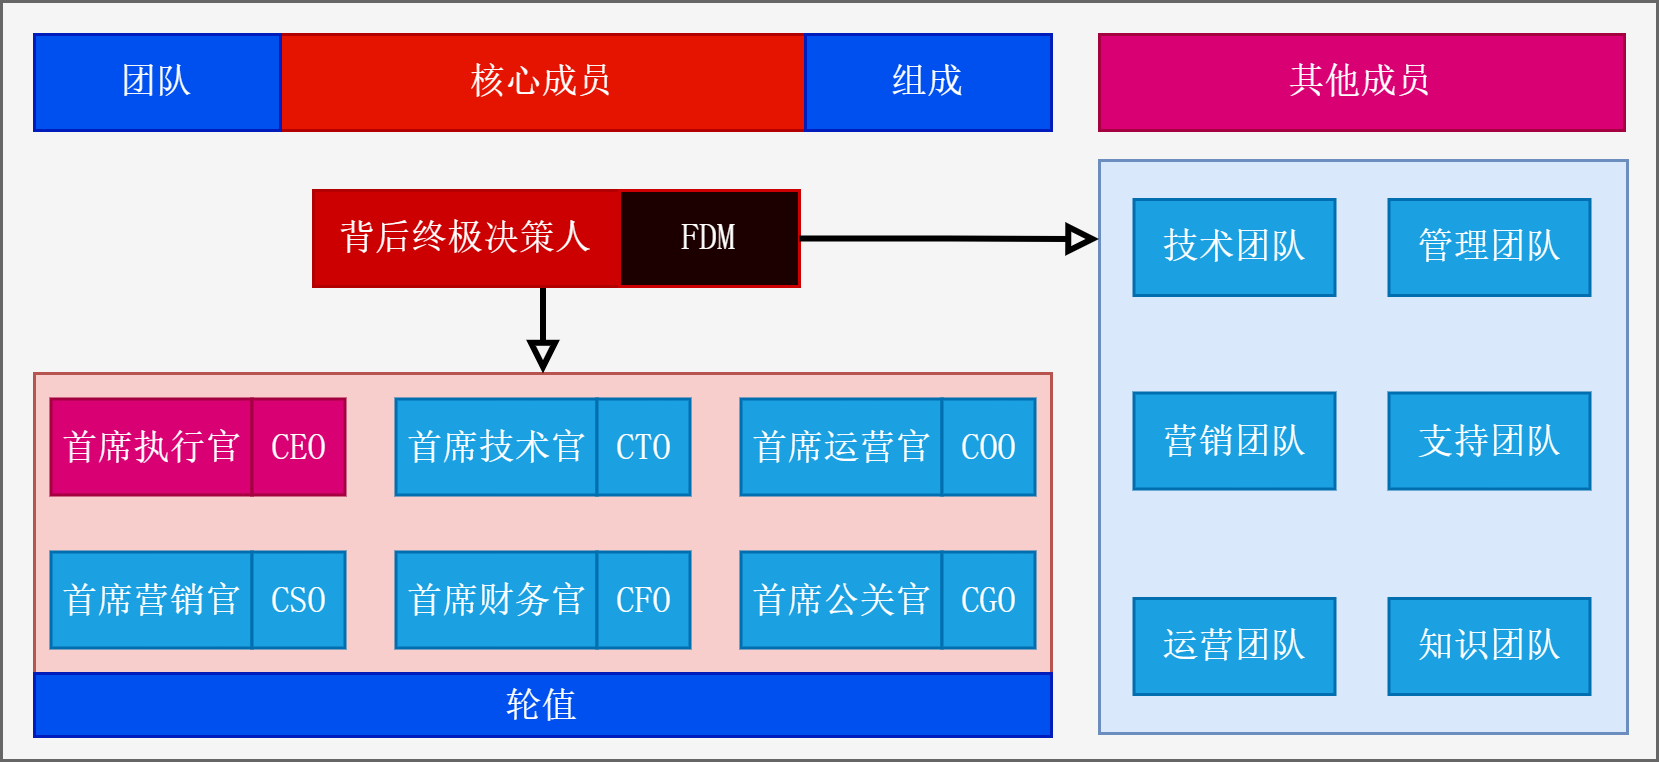

The diagram above was exported from draw.io. Its source (the exported page's mxGraphModel, read from the mxfile embedded in the PNG):
<mxGraphModel dx="698" dy="490" grid="0" gridSize="10" guides="1" tooltips="1" connect="1" arrows="1" fold="1" page="1" pageScale="1" pageWidth="827" pageHeight="1169" math="0" shadow="0">
  <root>
    <mxCell id="0" />
    <mxCell id="1" parent="0" />
    <mxCell id="6KSCikRL3-RgrfYxQTSq-25" value="" style="rounded=0;whiteSpace=wrap;html=1;fillColor=#f5f5f5;strokeColor=#666666;fontFamily=宋体;fontColor=#333333;" vertex="1" parent="1">
      <mxGeometry x="105" y="50" width="552" height="253" as="geometry" />
    </mxCell>
    <mxCell id="6KSCikRL3-RgrfYxQTSq-20" value="" style="rounded=0;whiteSpace=wrap;html=1;fillColor=#f8cecc;strokeColor=#b85450;fontFamily=宋体;" vertex="1" parent="1">
      <mxGeometry x="116" y="174" width="339" height="100" as="geometry" />
    </mxCell>
    <mxCell id="6KSCikRL3-RgrfYxQTSq-2" value="核心成员" style="rounded=0;whiteSpace=wrap;html=1;fillColor=#e51400;strokeColor=#B20000;fontFamily=宋体;fontColor=#ffffff;" vertex="1" parent="1">
      <mxGeometry x="198" y="61" width="175" height="32" as="geometry" />
    </mxCell>
    <mxCell id="6KSCikRL3-RgrfYxQTSq-3" value="组成" style="rounded=0;whiteSpace=wrap;html=1;fillColor=#0050ef;strokeColor=#001DBC;fontFamily=宋体;fontColor=#ffffff;" vertex="1" parent="1">
      <mxGeometry x="373" y="61" width="82" height="32" as="geometry" />
    </mxCell>
    <mxCell id="6KSCikRL3-RgrfYxQTSq-4" value="团队" style="rounded=0;whiteSpace=wrap;html=1;fillColor=#0050ef;strokeColor=#001DBC;fontFamily=宋体;fontColor=#ffffff;" vertex="1" parent="1">
      <mxGeometry x="116" y="61" width="82" height="32" as="geometry" />
    </mxCell>
    <mxCell id="6KSCikRL3-RgrfYxQTSq-23" style="edgeStyle=orthogonalEdgeStyle;shape=connector;rounded=0;orthogonalLoop=1;jettySize=auto;html=1;exitX=0.75;exitY=1;exitDx=0;exitDy=0;entryX=0.5;entryY=0;entryDx=0;entryDy=0;strokeColor=default;align=center;verticalAlign=middle;fontFamily=Helvetica;fontSize=11;fontColor=default;labelBackgroundColor=default;endArrow=block;endFill=0;strokeWidth=2;" edge="1" parent="1" source="6KSCikRL3-RgrfYxQTSq-5" target="6KSCikRL3-RgrfYxQTSq-20">
      <mxGeometry relative="1" as="geometry" />
    </mxCell>
    <mxCell id="6KSCikRL3-RgrfYxQTSq-5" value="背后终极决策人" style="rounded=0;whiteSpace=wrap;html=1;fillColor=#CC0000;strokeColor=#B20000;fontFamily=宋体;fontColor=#ffffff;" vertex="1" parent="1">
      <mxGeometry x="209" y="113" width="102" height="32" as="geometry" />
    </mxCell>
    <mxCell id="6KSCikRL3-RgrfYxQTSq-6" value="FDM" style="rounded=0;whiteSpace=wrap;html=1;fillColor=#1C0000;strokeColor=#CC0000;fontFamily=宋体;fontColor=#ffffff;" vertex="1" parent="1">
      <mxGeometry x="311" y="113" width="60" height="32" as="geometry" />
    </mxCell>
    <mxCell id="6KSCikRL3-RgrfYxQTSq-8" value="首席执行官" style="rounded=0;whiteSpace=wrap;html=1;fillColor=#d80073;strokeColor=#A50040;fontFamily=宋体;fontColor=#ffffff;" vertex="1" parent="1">
      <mxGeometry x="121.5" y="182.5" width="67" height="32" as="geometry" />
    </mxCell>
    <mxCell id="6KSCikRL3-RgrfYxQTSq-9" value="CEO" style="rounded=0;whiteSpace=wrap;html=1;fillColor=#d80073;strokeColor=#A50040;fontFamily=宋体;fontColor=#ffffff;" vertex="1" parent="1">
      <mxGeometry x="188.5" y="182.5" width="31" height="32" as="geometry" />
    </mxCell>
    <mxCell id="6KSCikRL3-RgrfYxQTSq-10" value="首席技术官" style="rounded=0;whiteSpace=wrap;html=1;fillColor=#1ba1e2;strokeColor=#006EAF;fontFamily=宋体;fontColor=#ffffff;" vertex="1" parent="1">
      <mxGeometry x="236.5" y="182.5" width="67" height="32" as="geometry" />
    </mxCell>
    <mxCell id="6KSCikRL3-RgrfYxQTSq-11" value="CTO" style="rounded=0;whiteSpace=wrap;html=1;fillColor=#1ba1e2;strokeColor=#006EAF;fontFamily=宋体;fontColor=#ffffff;" vertex="1" parent="1">
      <mxGeometry x="303.5" y="182.5" width="31" height="32" as="geometry" />
    </mxCell>
    <mxCell id="6KSCikRL3-RgrfYxQTSq-12" value="首席运营官" style="rounded=0;whiteSpace=wrap;html=1;fillColor=#1ba1e2;strokeColor=#006EAF;fontFamily=宋体;fontColor=#ffffff;" vertex="1" parent="1">
      <mxGeometry x="351.5" y="182.5" width="67" height="32" as="geometry" />
    </mxCell>
    <mxCell id="6KSCikRL3-RgrfYxQTSq-13" value="COO" style="rounded=0;whiteSpace=wrap;html=1;fillColor=#1ba1e2;strokeColor=#006EAF;fontFamily=宋体;fontColor=#ffffff;" vertex="1" parent="1">
      <mxGeometry x="418.5" y="182.5" width="31" height="32" as="geometry" />
    </mxCell>
    <mxCell id="6KSCikRL3-RgrfYxQTSq-14" value="首席营销官" style="rounded=0;whiteSpace=wrap;html=1;fillColor=#1ba1e2;strokeColor=#006EAF;fontFamily=宋体;fontColor=#ffffff;" vertex="1" parent="1">
      <mxGeometry x="121.5" y="233.5" width="67" height="32" as="geometry" />
    </mxCell>
    <mxCell id="6KSCikRL3-RgrfYxQTSq-15" value="CSO" style="rounded=0;whiteSpace=wrap;html=1;fillColor=#1ba1e2;strokeColor=#006EAF;fontFamily=宋体;fontColor=#ffffff;" vertex="1" parent="1">
      <mxGeometry x="188.5" y="233.5" width="31" height="32" as="geometry" />
    </mxCell>
    <mxCell id="6KSCikRL3-RgrfYxQTSq-16" value="首席财务官" style="rounded=0;whiteSpace=wrap;html=1;fillColor=#1ba1e2;strokeColor=#006EAF;fontFamily=宋体;fontColor=#ffffff;" vertex="1" parent="1">
      <mxGeometry x="236.5" y="233.5" width="67" height="32" as="geometry" />
    </mxCell>
    <mxCell id="6KSCikRL3-RgrfYxQTSq-17" value="CFO" style="rounded=0;whiteSpace=wrap;html=1;fillColor=#1ba1e2;strokeColor=#006EAF;fontFamily=宋体;fontColor=#ffffff;" vertex="1" parent="1">
      <mxGeometry x="303.5" y="233.5" width="31" height="32" as="geometry" />
    </mxCell>
    <mxCell id="6KSCikRL3-RgrfYxQTSq-18" value="首席公关官" style="rounded=0;whiteSpace=wrap;html=1;fillColor=#1ba1e2;strokeColor=#006EAF;fontFamily=宋体;fontColor=#ffffff;" vertex="1" parent="1">
      <mxGeometry x="351.5" y="233.5" width="67" height="32" as="geometry" />
    </mxCell>
    <mxCell id="6KSCikRL3-RgrfYxQTSq-19" value="CGO" style="rounded=0;whiteSpace=wrap;html=1;fillColor=#1ba1e2;strokeColor=#006EAF;fontFamily=宋体;fontColor=#ffffff;" vertex="1" parent="1">
      <mxGeometry x="418.5" y="233.5" width="31" height="32" as="geometry" />
    </mxCell>
    <mxCell id="6KSCikRL3-RgrfYxQTSq-21" value="轮值" style="rounded=0;whiteSpace=wrap;html=1;fillColor=#0050ef;strokeColor=#001DBC;fontFamily=宋体;fontColor=#ffffff;" vertex="1" parent="1">
      <mxGeometry x="116" y="274" width="339" height="21" as="geometry" />
    </mxCell>
    <mxCell id="6KSCikRL3-RgrfYxQTSq-29" value="其他成员" style="rounded=0;whiteSpace=wrap;html=1;fillColor=#d80073;strokeColor=#A50040;fontFamily=宋体;fontColor=#ffffff;" vertex="1" parent="1">
      <mxGeometry x="471" y="61" width="175" height="32" as="geometry" />
    </mxCell>
    <mxCell id="6KSCikRL3-RgrfYxQTSq-30" value="" style="rounded=0;whiteSpace=wrap;html=1;fontFamily=宋体;fillColor=#dae8fc;strokeColor=#6c8ebf;" vertex="1" parent="1">
      <mxGeometry x="471" y="103" width="176" height="191" as="geometry" />
    </mxCell>
    <mxCell id="6KSCikRL3-RgrfYxQTSq-31" value="技术团队" style="rounded=0;whiteSpace=wrap;html=1;fillColor=#1ba1e2;strokeColor=#006EAF;fontFamily=宋体;fontColor=#ffffff;" vertex="1" parent="1">
      <mxGeometry x="482.5" y="116" width="67" height="32" as="geometry" />
    </mxCell>
    <mxCell id="6KSCikRL3-RgrfYxQTSq-32" value="营销团队" style="rounded=0;whiteSpace=wrap;html=1;fillColor=#1ba1e2;strokeColor=#006EAF;fontFamily=宋体;fontColor=#ffffff;" vertex="1" parent="1">
      <mxGeometry x="482.5" y="180.5" width="67" height="32" as="geometry" />
    </mxCell>
    <mxCell id="6KSCikRL3-RgrfYxQTSq-33" value="运营团队" style="rounded=0;whiteSpace=wrap;html=1;fillColor=#1ba1e2;strokeColor=#006EAF;fontFamily=宋体;fontColor=#ffffff;" vertex="1" parent="1">
      <mxGeometry x="482.5" y="249" width="67" height="32" as="geometry" />
    </mxCell>
    <mxCell id="6KSCikRL3-RgrfYxQTSq-34" value="管理团队" style="rounded=0;whiteSpace=wrap;html=1;fillColor=#1ba1e2;strokeColor=#006EAF;fontFamily=宋体;fontColor=#ffffff;" vertex="1" parent="1">
      <mxGeometry x="567.5" y="116" width="67" height="32" as="geometry" />
    </mxCell>
    <mxCell id="6KSCikRL3-RgrfYxQTSq-35" value="支持团队" style="rounded=0;whiteSpace=wrap;html=1;fillColor=#1ba1e2;strokeColor=#006EAF;fontFamily=宋体;fontColor=#ffffff;" vertex="1" parent="1">
      <mxGeometry x="567.5" y="180.5" width="67" height="32" as="geometry" />
    </mxCell>
    <mxCell id="6KSCikRL3-RgrfYxQTSq-36" value="知识团队" style="rounded=0;whiteSpace=wrap;html=1;fillColor=#1ba1e2;strokeColor=#006EAF;fontFamily=宋体;fontColor=#ffffff;" vertex="1" parent="1">
      <mxGeometry x="567.5" y="249" width="67" height="32" as="geometry" />
    </mxCell>
    <mxCell id="6KSCikRL3-RgrfYxQTSq-37" style="edgeStyle=orthogonalEdgeStyle;shape=connector;rounded=0;orthogonalLoop=1;jettySize=auto;html=1;exitX=1;exitY=0.5;exitDx=0;exitDy=0;entryX=-0.001;entryY=0.137;entryDx=0;entryDy=0;entryPerimeter=0;strokeColor=default;align=center;verticalAlign=middle;fontFamily=Helvetica;fontSize=11;fontColor=default;labelBackgroundColor=default;endArrow=block;endFill=0;strokeWidth=2;" edge="1" parent="1" source="6KSCikRL3-RgrfYxQTSq-6" target="6KSCikRL3-RgrfYxQTSq-30">
      <mxGeometry relative="1" as="geometry" />
    </mxCell>
  </root>
</mxGraphModel>